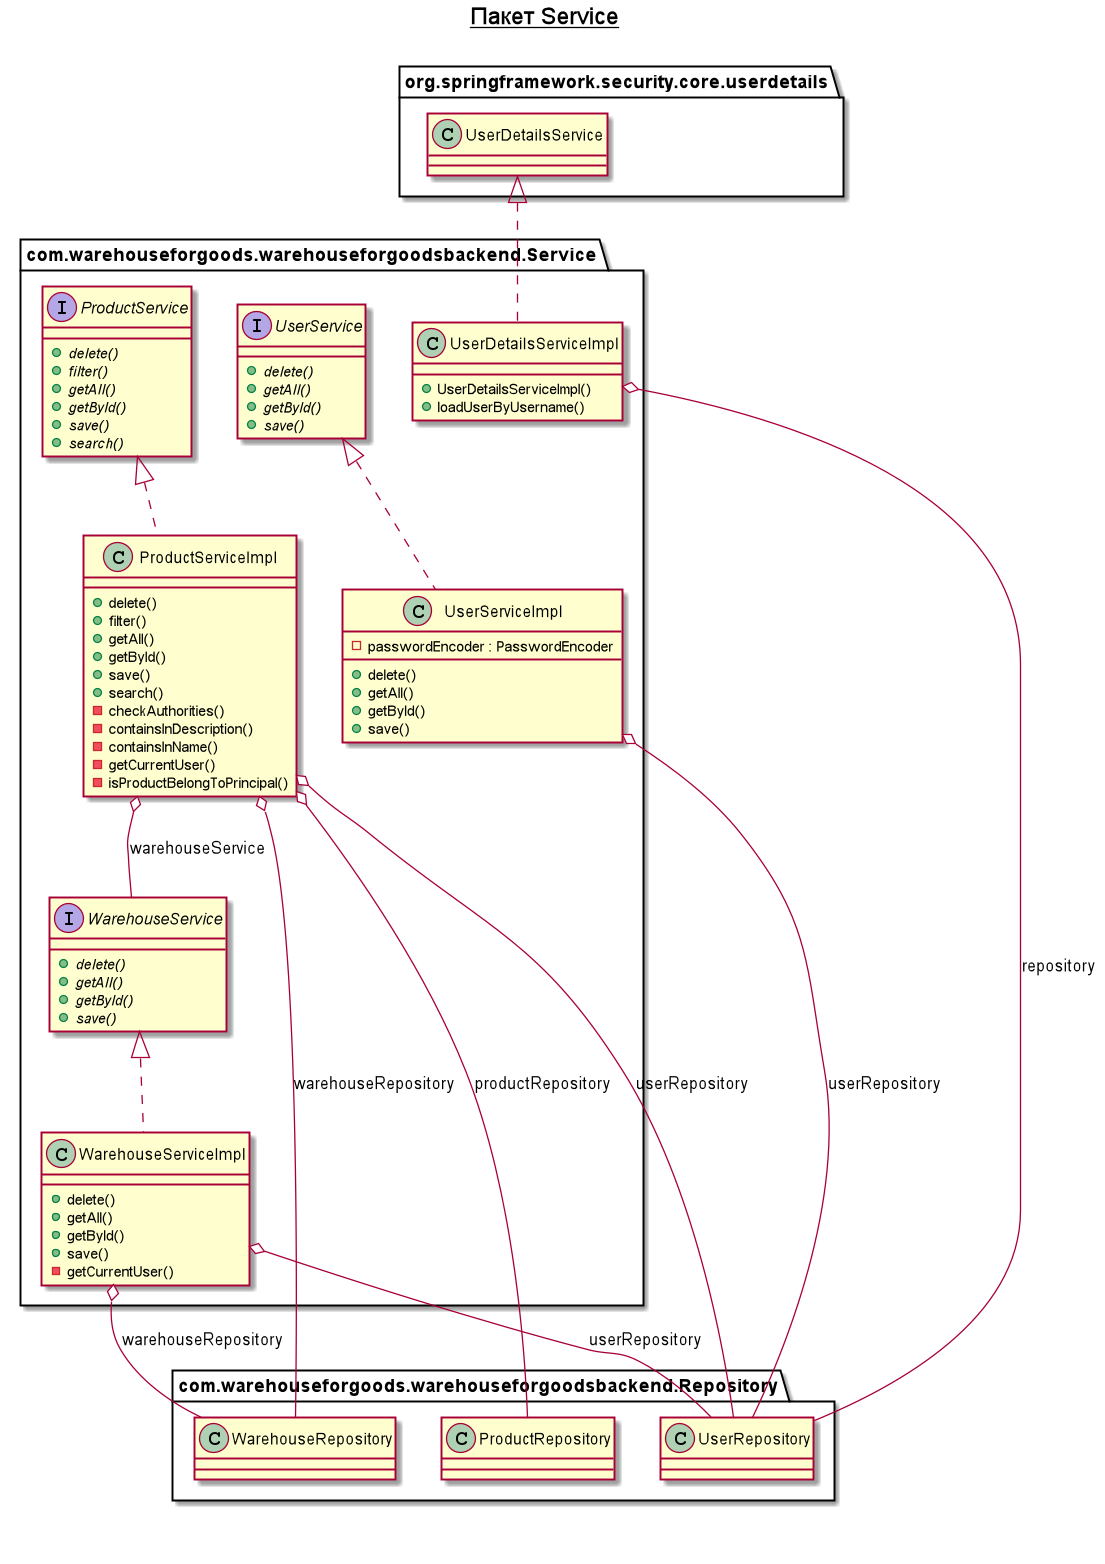

The diagram above was rendered by PlantUML. Its source (embedded in the PNG):
@startuml

title __Пакет Service__\n


        interface com.warehouseforgoods.warehouseforgoodsbackend.Service.ProductService {
            {abstract} + delete()
            {abstract} + filter()
            {abstract} + getAll()
            {abstract} + getById()
            {abstract} + save()
            {abstract} + search()
        }
  


        class com.warehouseforgoods.warehouseforgoodsbackend.Service.ProductServiceImpl {
            + delete()
            + filter()
            + getAll()
            + getById()
            + save()
            + search()
            - checkAuthorities()
            - containsInDescription()
            - containsInName()
            - getCurrentUser()
            - isProductBelongToPrincipal()
        }
  


        class com.warehouseforgoods.warehouseforgoodsbackend.Service.UserDetailsServiceImpl {
            + UserDetailsServiceImpl()
            + loadUserByUsername()
        }
  


        interface com.warehouseforgoods.warehouseforgoodsbackend.Service.UserService {
            {abstract} + delete()
            {abstract} + getAll()
            {abstract} + getById()
            {abstract} + save()
        }
  


        class com.warehouseforgoods.warehouseforgoodsbackend.Service.UserServiceImpl {
            - passwordEncoder : PasswordEncoder
            + delete()
            + getAll()
            + getById()
            + save()
        }
  


        interface com.warehouseforgoods.warehouseforgoodsbackend.Service.WarehouseService {
            {abstract} + delete()
            {abstract} + getAll()
            {abstract} + getById()
            {abstract} + save()
        }
  


        class com.warehouseforgoods.warehouseforgoodsbackend.Service.WarehouseServiceImpl {
            + delete()
            + getAll()
            + getById()
            + save()
            - getCurrentUser()
        }
  

  com.warehouseforgoods.warehouseforgoodsbackend.Service.ProductServiceImpl .up.|> com.warehouseforgoods.warehouseforgoodsbackend.Service.ProductService
  com.warehouseforgoods.warehouseforgoodsbackend.Service.ProductServiceImpl o-- com.warehouseforgoods.warehouseforgoodsbackend.Repository.ProductRepository : productRepository
  com.warehouseforgoods.warehouseforgoodsbackend.Service.ProductServiceImpl o-- com.warehouseforgoods.warehouseforgoodsbackend.Repository.UserRepository : userRepository
  com.warehouseforgoods.warehouseforgoodsbackend.Service.ProductServiceImpl o-- com.warehouseforgoods.warehouseforgoodsbackend.Repository.WarehouseRepository : warehouseRepository
  com.warehouseforgoods.warehouseforgoodsbackend.Service.ProductServiceImpl o-- com.warehouseforgoods.warehouseforgoodsbackend.Service.WarehouseService : warehouseService
  com.warehouseforgoods.warehouseforgoodsbackend.Service.UserDetailsServiceImpl .up.|> org.springframework.security.core.userdetails.UserDetailsService
  com.warehouseforgoods.warehouseforgoodsbackend.Service.UserDetailsServiceImpl o-- com.warehouseforgoods.warehouseforgoodsbackend.Repository.UserRepository : repository
  com.warehouseforgoods.warehouseforgoodsbackend.Service.UserServiceImpl .up.|> com.warehouseforgoods.warehouseforgoodsbackend.Service.UserService
  com.warehouseforgoods.warehouseforgoodsbackend.Service.UserServiceImpl o-- com.warehouseforgoods.warehouseforgoodsbackend.Repository.UserRepository : userRepository
  com.warehouseforgoods.warehouseforgoodsbackend.Service.WarehouseServiceImpl .up.|> com.warehouseforgoods.warehouseforgoodsbackend.Service.WarehouseService
  com.warehouseforgoods.warehouseforgoodsbackend.Service.WarehouseServiceImpl o-- com.warehouseforgoods.warehouseforgoodsbackend.Repository.UserRepository : userRepository
  com.warehouseforgoods.warehouseforgoodsbackend.Service.WarehouseServiceImpl o-- com.warehouseforgoods.warehouseforgoodsbackend.Repository.WarehouseRepository : warehouseRepository


right footer



endfooter

@enduml